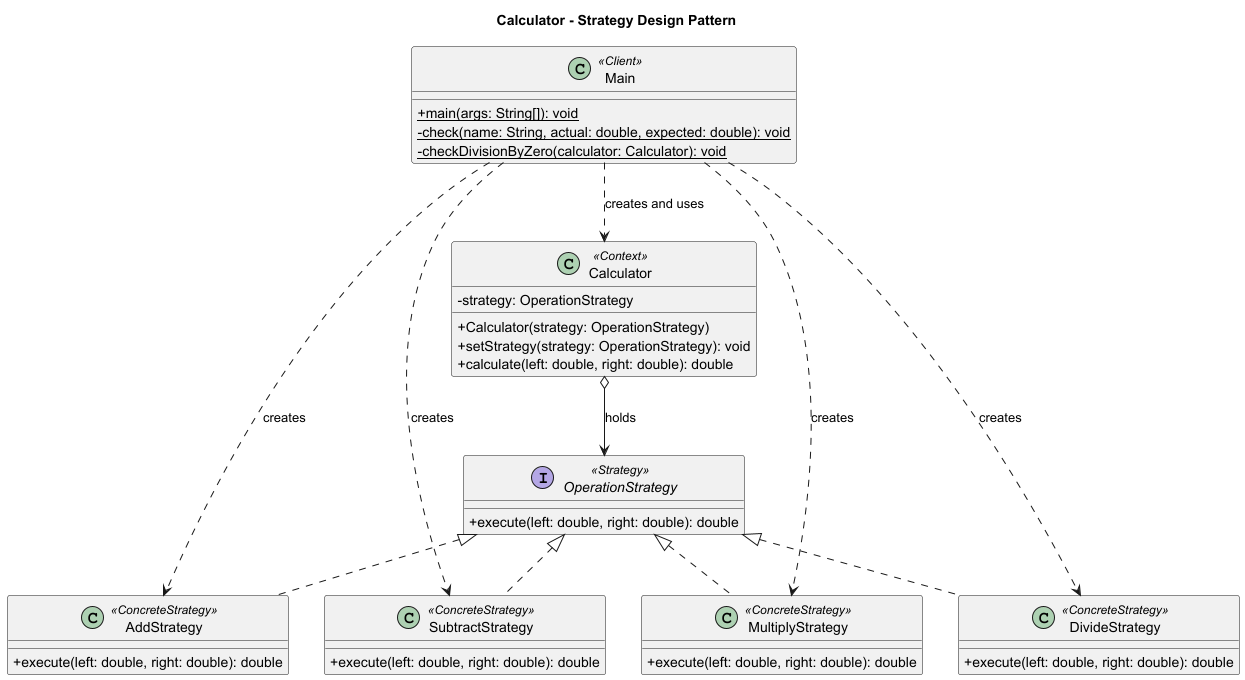

The diagram above was rendered by PlantUML. Its source (embedded in the PNG):
@startuml
title Calculator - Strategy Design Pattern

skinparam classAttributeIconSize 0
top to bottom direction

interface OperationStrategy <<Strategy>> {
    + execute(left: double, right: double): double
}

class AddStrategy <<ConcreteStrategy>> {
    + execute(left: double, right: double): double
}

class SubtractStrategy <<ConcreteStrategy>> {
    + execute(left: double, right: double): double
}

class MultiplyStrategy <<ConcreteStrategy>> {
    + execute(left: double, right: double): double
}

class DivideStrategy <<ConcreteStrategy>> {
    + execute(left: double, right: double): double
}

class Calculator <<Context>> {
    - strategy: OperationStrategy
    + Calculator(strategy: OperationStrategy)
    + setStrategy(strategy: OperationStrategy): void
    + calculate(left: double, right: double): double
}

class Main <<Client>> {
    + {static} main(args: String[]): void
    - {static} check(name: String, actual: double, expected: double): void
    - {static} checkDivisionByZero(calculator: Calculator): void
}

OperationStrategy <|.. AddStrategy
OperationStrategy <|.. SubtractStrategy
OperationStrategy <|.. MultiplyStrategy
OperationStrategy <|.. DivideStrategy

Calculator o--> OperationStrategy : holds

Main ..> Calculator : creates and uses
Main ..> AddStrategy : creates
Main ..> SubtractStrategy : creates
Main ..> MultiplyStrategy : creates
Main ..> DivideStrategy : creates

@enduml